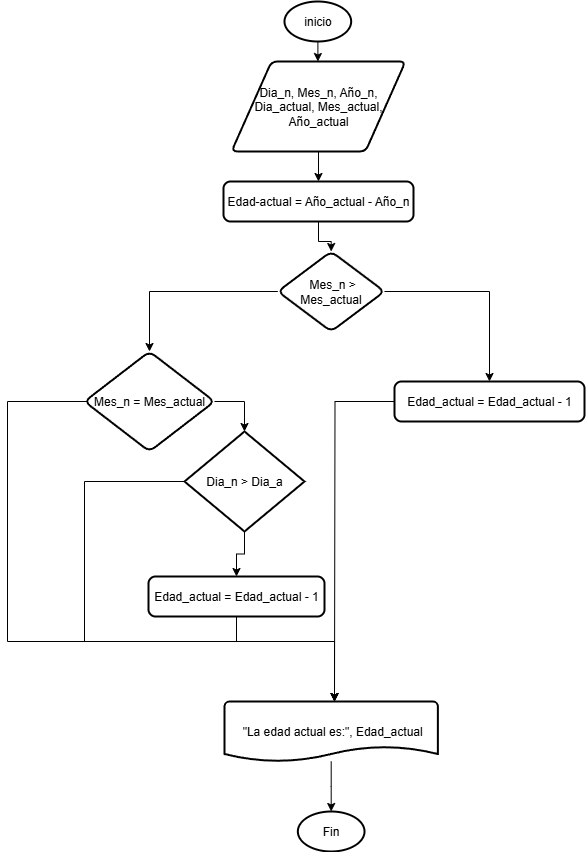

The diagram above was exported from draw.io. Its source (the exported page's mxGraphModel, read from the mxfile embedded in the PNG):
<mxGraphModel dx="1426" dy="777" grid="1" gridSize="10" guides="1" tooltips="1" connect="1" arrows="1" fold="1" page="1" pageScale="1" pageWidth="827" pageHeight="1169" math="0" shadow="0">
  <root>
    <mxCell id="0" />
    <mxCell id="1" parent="0" />
    <mxCell id="PKQxXfEnf0k1h2lPT4q--3" value="" style="edgeStyle=orthogonalEdgeStyle;rounded=0;orthogonalLoop=1;jettySize=auto;html=1;" parent="1" source="PKQxXfEnf0k1h2lPT4q--1" target="PKQxXfEnf0k1h2lPT4q--2" edge="1">
      <mxGeometry relative="1" as="geometry" />
    </mxCell>
    <mxCell id="PKQxXfEnf0k1h2lPT4q--1" value="inicio" style="strokeWidth=2;html=1;shape=mxgraph.flowchart.start_1;whiteSpace=wrap;" parent="1" vertex="1">
      <mxGeometry x="380" y="10" width="66.67" height="40" as="geometry" />
    </mxCell>
    <mxCell id="PKQxXfEnf0k1h2lPT4q--5" value="" style="edgeStyle=orthogonalEdgeStyle;rounded=0;orthogonalLoop=1;jettySize=auto;html=1;" parent="1" source="PKQxXfEnf0k1h2lPT4q--2" target="PKQxXfEnf0k1h2lPT4q--4" edge="1">
      <mxGeometry relative="1" as="geometry" />
    </mxCell>
    <mxCell id="PKQxXfEnf0k1h2lPT4q--2" value="Dia_n, Mes_n, Año_n, Dia_actual, Mes_actual, Año_actual" style="shape=parallelogram;html=1;strokeWidth=2;perimeter=parallelogramPerimeter;whiteSpace=wrap;rounded=1;arcSize=12;size=0.23;" parent="1" vertex="1">
      <mxGeometry x="327" y="70" width="174" height="90" as="geometry" />
    </mxCell>
    <mxCell id="PKQxXfEnf0k1h2lPT4q--7" value="" style="edgeStyle=orthogonalEdgeStyle;rounded=0;orthogonalLoop=1;jettySize=auto;html=1;" parent="1" source="PKQxXfEnf0k1h2lPT4q--4" target="PKQxXfEnf0k1h2lPT4q--6" edge="1">
      <mxGeometry relative="1" as="geometry" />
    </mxCell>
    <mxCell id="PKQxXfEnf0k1h2lPT4q--4" value="Edad-actual = Año_actual - Año_n" style="rounded=1;whiteSpace=wrap;html=1;absoluteArcSize=1;arcSize=14;strokeWidth=2;" parent="1" vertex="1">
      <mxGeometry x="319" y="190" width="190" height="40" as="geometry" />
    </mxCell>
    <mxCell id="PKQxXfEnf0k1h2lPT4q--9" value="" style="edgeStyle=orthogonalEdgeStyle;rounded=0;orthogonalLoop=1;jettySize=auto;html=1;" parent="1" source="PKQxXfEnf0k1h2lPT4q--6" target="PKQxXfEnf0k1h2lPT4q--8" edge="1">
      <mxGeometry relative="1" as="geometry" />
    </mxCell>
    <mxCell id="PKQxXfEnf0k1h2lPT4q--13" value="" style="edgeStyle=orthogonalEdgeStyle;rounded=0;orthogonalLoop=1;jettySize=auto;html=1;" parent="1" source="PKQxXfEnf0k1h2lPT4q--6" target="PKQxXfEnf0k1h2lPT4q--12" edge="1">
      <mxGeometry relative="1" as="geometry" />
    </mxCell>
    <mxCell id="PKQxXfEnf0k1h2lPT4q--6" value="&amp;nbsp;Mes_n &amp;gt; Mes_actual" style="rhombus;whiteSpace=wrap;html=1;rounded=1;absoluteArcSize=1;arcSize=14;strokeWidth=2;" parent="1" vertex="1">
      <mxGeometry x="373.34" y="260" width="106.66" height="80" as="geometry" />
    </mxCell>
    <mxCell id="PKQxXfEnf0k1h2lPT4q--20" value="" style="edgeStyle=orthogonalEdgeStyle;rounded=0;orthogonalLoop=1;jettySize=auto;html=1;" parent="1" source="PKQxXfEnf0k1h2lPT4q--8" edge="1">
      <mxGeometry relative="1" as="geometry">
        <mxPoint x="430" y="710" as="targetPoint" />
      </mxGeometry>
    </mxCell>
    <mxCell id="PKQxXfEnf0k1h2lPT4q--8" value="Edad_actual = Edad_actual - 1" style="whiteSpace=wrap;html=1;rounded=1;absoluteArcSize=1;arcSize=14;strokeWidth=2;" parent="1" vertex="1">
      <mxGeometry x="490" y="390" width="190" height="40" as="geometry" />
    </mxCell>
    <mxCell id="PKQxXfEnf0k1h2lPT4q--17" value="" style="edgeStyle=orthogonalEdgeStyle;rounded=0;orthogonalLoop=1;jettySize=auto;html=1;entryX=0.5;entryY=0;entryDx=0;entryDy=0;entryPerimeter=0;" parent="1" source="PKQxXfEnf0k1h2lPT4q--12" target="PKQxXfEnf0k1h2lPT4q--18" edge="1">
      <mxGeometry relative="1" as="geometry">
        <mxPoint x="354" y="460" as="targetPoint" />
        <Array as="points">
          <mxPoint x="340" y="410" />
        </Array>
      </mxGeometry>
    </mxCell>
    <mxCell id="PKQxXfEnf0k1h2lPT4q--23" style="edgeStyle=orthogonalEdgeStyle;rounded=0;orthogonalLoop=1;jettySize=auto;html=1;exitX=0;exitY=0.5;exitDx=0;exitDy=0;" parent="1" edge="1">
      <mxGeometry relative="1" as="geometry">
        <mxPoint x="430" y="710" as="targetPoint" />
        <mxPoint x="273" y="410" as="sourcePoint" />
        <Array as="points">
          <mxPoint x="103" y="410" />
          <mxPoint x="103" y="650" />
          <mxPoint x="430" y="650" />
          <mxPoint x="430" y="700" />
        </Array>
      </mxGeometry>
    </mxCell>
    <mxCell id="PKQxXfEnf0k1h2lPT4q--12" value="Mes_n = Mes_actual" style="rhombus;whiteSpace=wrap;html=1;rounded=1;absoluteArcSize=1;arcSize=14;strokeWidth=2;" parent="1" vertex="1">
      <mxGeometry x="180" y="360" width="130" height="100" as="geometry" />
    </mxCell>
    <mxCell id="PKQxXfEnf0k1h2lPT4q--22" value="" style="edgeStyle=orthogonalEdgeStyle;rounded=0;orthogonalLoop=1;jettySize=auto;html=1;" parent="1" source="PKQxXfEnf0k1h2lPT4q--18" target="PKQxXfEnf0k1h2lPT4q--21" edge="1">
      <mxGeometry relative="1" as="geometry" />
    </mxCell>
    <mxCell id="PKQxXfEnf0k1h2lPT4q--24" style="edgeStyle=orthogonalEdgeStyle;rounded=0;orthogonalLoop=1;jettySize=auto;html=1;entryX=0.5;entryY=0;entryDx=0;entryDy=0;" parent="1" source="PKQxXfEnf0k1h2lPT4q--18" edge="1">
      <mxGeometry relative="1" as="geometry">
        <mxPoint x="430" y="710" as="targetPoint" />
        <Array as="points">
          <mxPoint x="180" y="490" />
          <mxPoint x="180" y="650" />
          <mxPoint x="430" y="650" />
        </Array>
      </mxGeometry>
    </mxCell>
    <mxCell id="PKQxXfEnf0k1h2lPT4q--18" value="Dia_n &amp;gt; Dia_a" style="strokeWidth=2;html=1;shape=mxgraph.flowchart.decision;whiteSpace=wrap;" parent="1" vertex="1">
      <mxGeometry x="280" y="440" width="120" height="100" as="geometry" />
    </mxCell>
    <mxCell id="PKQxXfEnf0k1h2lPT4q--25" style="edgeStyle=orthogonalEdgeStyle;rounded=0;orthogonalLoop=1;jettySize=auto;html=1;entryX=0.5;entryY=0;entryDx=0;entryDy=0;" parent="1" source="PKQxXfEnf0k1h2lPT4q--21" edge="1">
      <mxGeometry relative="1" as="geometry">
        <mxPoint x="430" y="710" as="targetPoint" />
        <Array as="points">
          <mxPoint x="332" y="650" />
          <mxPoint x="430" y="650" />
        </Array>
      </mxGeometry>
    </mxCell>
    <mxCell id="PKQxXfEnf0k1h2lPT4q--21" value="Edad_actual = Edad_actual - 1" style="rounded=1;whiteSpace=wrap;html=1;absoluteArcSize=1;arcSize=14;strokeWidth=2;" parent="1" vertex="1">
      <mxGeometry x="244" y="585" width="176" height="40" as="geometry" />
    </mxCell>
    <mxCell id="PKQxXfEnf0k1h2lPT4q--28" value="" style="edgeStyle=orthogonalEdgeStyle;rounded=0;orthogonalLoop=1;jettySize=auto;html=1;" parent="1" source="PKQxXfEnf0k1h2lPT4q--26" target="PKQxXfEnf0k1h2lPT4q--27" edge="1">
      <mxGeometry relative="1" as="geometry" />
    </mxCell>
    <mxCell id="PKQxXfEnf0k1h2lPT4q--26" value="&amp;nbsp;&quot;La edad actual es:&quot;, Edad_actual" style="strokeWidth=2;html=1;shape=mxgraph.flowchart.document2;whiteSpace=wrap;size=0.25;" parent="1" vertex="1">
      <mxGeometry x="320" y="710" width="213.34" height="60" as="geometry" />
    </mxCell>
    <mxCell id="PKQxXfEnf0k1h2lPT4q--27" value="Fin" style="strokeWidth=2;html=1;shape=mxgraph.flowchart.start_1;whiteSpace=wrap;" parent="1" vertex="1">
      <mxGeometry x="393.34000000000003" y="820" width="66.67" height="40" as="geometry" />
    </mxCell>
  </root>
</mxGraphModel>